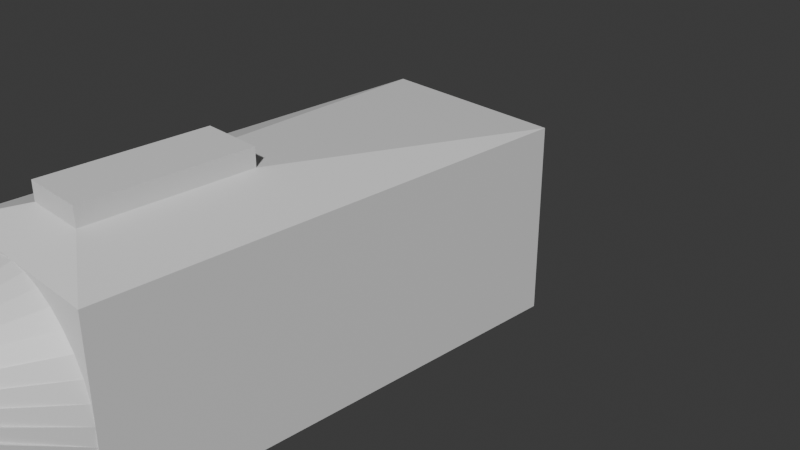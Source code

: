 # Source: mdl_LazerGun.blend  (saved by Blender 5.0.119; exported with 4.5.12 LTS)
import bpy
from mathutils import Matrix  # noqa: F401  (used for matrix-valued properties, if any)

bpy.ops.wm.read_factory_settings(use_empty=True)
scene = bpy.context.scene
scene.name = 'Scene'

# ---- collections
col_collection = bpy.data.collections.new('Collection'); scene.collection.children.link(col_collection)
col_light_and_camera = bpy.data.collections.new('Light_And_Camera'); scene.collection.children.link(col_light_and_camera)

# ---- materials (node trees are filled in below, after node groups)
mat_material = bpy.data.materials.new('Material')
mat_material.alpha_threshold = 0.0
mat_material.use_backface_culling_lightprobe_volume = False
mat_material.roughness = 0.5
mat_material.line_color = (0.0, 0.0, 0.0, 1.0)

# ---- material node trees
mat_material.use_nodes = True; mat_material.node_tree.nodes.clear()
_N = mat_material.node_tree.nodes; _L = mat_material.node_tree.links
n0 = _N.new('ShaderNodeOutputMaterial'); n0.name = 'Material Output'; n0.location = (200, 100)
n1 = _N.new('ShaderNodeBsdfPrincipled'); n1.name = 'Principled BSDF'; n1.location = (-200, 100)
_L.new(n1.outputs[0], n0.inputs[0])
n0.is_active_output = True

# ---- world
world_world = bpy.data.worlds.new('World'); scene.world = world_world
world_world.use_nodes = True; world_world.node_tree.nodes.clear()
_N = world_world.node_tree.nodes; _L = world_world.node_tree.links
n0 = _N.new('ShaderNodeOutputWorld'); n0.name = 'World Output'; n0.location = (200, 100)
n1 = _N.new('ShaderNodeBackground'); n1.name = 'Background'; n1.location = (-200, 100)
n1.inputs[0].default_value = (0.05088, 0.05088, 0.05088, 1.0)
_L.new(n1.outputs[0], n0.inputs[0])
n0.is_active_output = True
world_world.color = (0.05088, 0.05088, 0.05088)
world_world.sun_shadow_jitter_overblur = 0.0

# ---- cameras
cam_camera = bpy.data.cameras.new('Camera')
cam_camera.clip_end = 100.0
cam_camera.ortho_scale = 7.314

# ---- lights
light_light = bpy.data.lights.new('Light', 'POINT')
light_light.energy = 1000.0
light_light.shadow_soft_size = 0.1

# ---- meshes
me_cube = bpy.data.meshes.new('Cube')
me_cube.from_pydata([(1.0, 1.0, 1.0), (1.0, 1.0, -1.0), (1.0, -4.0, 1.0), (1.0, -4.0, -1.0), (-1.0, 1.0, 1.0), (-1.0, 1.0, -1.0), (-1.0, -4.0, 1.0), (-1.0, -4.0, -1.0), (0.0, -4.0, 1.0), (-0.4668, -6.0, 0.02879), (0.1951, -4.0, 0.9808), (-0.4522, -6.0, 0.1193), (0.3827, -4.0, 0.9239), (-0.4202, -6.0, 0.2052), (0.5556, -4.0, 0.8315), (-0.3721, -6.0, 0.2833), (0.7071, -4.0, 0.7071), (-0.3097, -6.0, 0.3504), (0.8315, -4.0, 0.5556), (-0.2354, -6.0, 0.4041), (0.9239, -4.0, 0.3827), (-0.152, -6.0, 0.4422), (0.9808, -4.0, 0.1951), (-0.06282, -6.0, 0.4634), (1.0, -4.0, -5.364e-07), (0.02879, -6.0, 0.4668), (0.9808, -4.0, -0.1951), (0.1193, -6.0, 0.4522), (0.9239, -4.0, -0.3827), (0.2052, -6.0, 0.4202), (0.8315, -4.0, -0.5556), (0.2833, -6.0, 0.3721), (0.7071, -4.0, -0.7071), (0.3504, -6.0, 0.3097), (0.5556, -4.0, -0.8315), (0.4041, -6.0, 0.2354), (0.3827, -4.0, -0.9239), (0.4422, -6.0, 0.152), (0.1951, -4.0, -0.9808), (0.4634, -6.0, 0.06282), (0.0, -4.0, -1.0), (0.4668, -6.0, -0.02879), (-0.1951, -4.0, -0.9808), (0.4522, -6.0, -0.1193), (-0.3827, -4.0, -0.9239), (0.4202, -6.0, -0.2052), (-0.5556, -4.0, -0.8315), (0.3721, -6.0, -0.2833), (-0.7071, -4.0, -0.7071), (0.3097, -6.0, -0.3504), (-0.8315, -4.0, -0.5556), (0.2354, -6.0, -0.4041), (-0.9239, -4.0, -0.3827), (0.152, -6.0, -0.4422), (-0.9808, -4.0, -0.1951), (0.06282, -6.0, -0.4634), (-1.0, -4.0, -5.364e-07), (-0.02879, -6.0, -0.4668), (-0.9808, -4.0, 0.1951), (-0.1193, -6.0, -0.4522), (-0.9239, -4.0, 0.3827), (-0.2052, -6.0, -0.4202), (-0.8315, -4.0, 0.5556), (-0.2833, -6.0, -0.3721), (-0.7071, -4.0, 0.7071), (-0.3504, -6.0, -0.3097), (-0.5556, -4.0, 0.8315), (-0.4041, -6.0, -0.2354), (-0.3827, -4.0, 0.9239), (-0.4422, -6.0, -0.152), (-0.1951, -4.0, 0.9808), (-0.4634, -6.0, -0.06282), (1.0, 1.0, 1.0), (1.0, -4.0, 1.0), (-1.0, 1.0, 1.0), (-1.0, -4.0, 1.0), (0.0, -4.0, 1.0), (0.1951, -4.0, 0.9808), (0.3827, -4.0, 0.9239), (0.5556, -4.0, 0.8315), (0.7071, -4.0, 0.7071), (0.8315, -4.0, 0.5556), (0.9239, -4.0, 0.3827), (-0.8315, -4.0, 0.5556), (-0.7071, -4.0, 0.7071), (-0.5556, -4.0, 0.8315), (-0.3827, -4.0, 0.9239), (-0.1951, -4.0, 0.9808), (0.3247, -1.946, 1.247), (0.3247, -3.61, 1.247), (-0.3247, -1.946, 1.247), (-0.3247, -3.61, 1.247), (0.0, -4.0, 1.0), (0.1951, -4.0, 0.9808), (0.3827, -4.0, 0.9239), (0.5556, -4.0, 0.8315), (0.7071, -4.0, 0.7071), (0.8315, -4.0, 0.5556), (0.9239, -4.0, 0.3827), (-0.8315, -4.0, 0.5556), (-0.7071, -4.0, 0.7071), (-0.5556, -4.0, 0.8315), (-0.3827, -4.0, 0.9239), (-0.1951, -4.0, 0.9808), (0.3247, -3.61, 1.438), (-0.3247, -3.61, 1.438), (0.3247, -1.946, 1.438), (-0.3247, -1.946, 1.438), (-0.3713, -6.0, 0.09796), (-0.3833, -6.0, 0.02364), (-0.3451, -6.0, 0.1685), (-0.3056, -6.0, 0.2326), (-0.2543, -6.0, 0.2877), (-0.1933, -6.0, 0.3318), (-0.1248, -6.0, 0.3632), (-0.05159, -6.0, 0.3805), (0.02364, -6.0, 0.3833), (0.09796, -6.0, 0.3713), (0.1685, -6.0, 0.3451), (0.2326, -6.0, 0.3056), (0.2877, -6.0, 0.2543), (0.3318, -6.0, 0.1933), (0.3632, -6.0, 0.1248), (0.3805, -6.0, 0.05159), (0.3833, -6.0, -0.02364), (0.3713, -6.0, -0.09796), (0.3451, -6.0, -0.1685), (0.3056, -6.0, -0.2326), (0.2543, -6.0, -0.2877), (0.1933, -6.0, -0.3318), (0.1248, -6.0, -0.3632), (0.05159, -6.0, -0.3805), (-0.02364, -6.0, -0.3833), (-0.09796, -6.0, -0.3713), (-0.1685, -6.0, -0.3451), (-0.2326, -6.0, -0.3056), (-0.2877, -6.0, -0.2543), (-0.3318, -6.0, -0.1933), (-0.3632, -6.0, -0.1248), (-0.3805, -6.0, -0.05159), (-0.3713, -5.624, 0.09796), (-0.3833, -5.624, 0.02364), (-0.3451, -5.624, 0.1685), (-0.3056, -5.624, 0.2326), (-0.2543, -5.624, 0.2877), (-0.1933, -5.624, 0.3318), (-0.1248, -5.624, 0.3632), (-0.05159, -5.624, 0.3805), (0.02364, -5.624, 0.3833), (0.09796, -5.624, 0.3713), (0.1685, -5.624, 0.3451), (0.2326, -5.624, 0.3056), (0.2877, -5.624, 0.2543), (0.3318, -5.624, 0.1933), (0.3632, -5.624, 0.1248), (0.3805, -5.624, 0.05159), (0.3833, -5.624, -0.02364), (0.3713, -5.624, -0.09796), (0.3451, -5.624, -0.1685), (0.3056, -5.624, -0.2326), (0.2543, -5.624, -0.2877), (0.1933, -5.624, -0.3318), (0.1248, -5.624, -0.3632), (0.05159, -5.624, -0.3805), (-0.02364, -5.624, -0.3833), (-0.09796, -5.624, -0.3713), (-0.1685, -5.624, -0.3451), (-0.2326, -5.624, -0.3056), (-0.2877, -5.624, -0.2543), (-0.3318, -5.624, -0.1933), (-0.3632, -5.624, -0.1248), (-0.3805, -5.624, -0.05159)], [], [(0, 4, 74, 72), (3, 2, 6, 7), (7, 6, 4, 5), (5, 1, 3, 7), (1, 0, 2, 3), (5, 4, 0, 1), (8, 9, 11, 10), (10, 11, 13, 12), (12, 13, 15, 14), (14, 15, 17, 16), (16, 17, 19, 18), (18, 19, 21, 20), (20, 21, 23, 22), (22, 23, 25, 24), (24, 25, 27, 26), (26, 27, 29, 28), (28, 29, 31, 30), (30, 31, 33, 32), (32, 33, 35, 34), (34, 35, 37, 36), (36, 37, 39, 38), (38, 39, 41, 40), (40, 41, 43, 42), (42, 43, 45, 44), (44, 45, 47, 46), (46, 47, 49, 48), (48, 49, 51, 50), (50, 51, 53, 52), (52, 53, 55, 54), (54, 55, 57, 56), (56, 57, 59, 58), (58, 59, 61, 60), (60, 61, 63, 62), (62, 63, 65, 64), (64, 65, 67, 66), (66, 67, 69, 68), (17, 15, 111, 112), (68, 69, 71, 70), (70, 71, 9, 8), (8, 10, 12, 14, 16, 18, 20, 22, 24, 26, 28, 30, 32, 34, 36, 38, 40, 42, 44, 46, 48, 50, 52, 54, 56, 58, 60, 62, 64, 66, 68, 70), (87, 86, 102, 103), (18, 16, 80, 81), (68, 66, 85, 86), (14, 12, 78, 79), (10, 8, 76, 77), (64, 62, 83, 84), (20, 18, 81, 82), (6, 2, 73, 75), (70, 68, 86, 87), (2, 0, 72, 73), (16, 14, 79, 80), (66, 64, 84, 85), (12, 10, 77, 78), (4, 6, 75, 74), (8, 70, 87, 76), (90, 91, 105, 107), (79, 78, 94, 95), (76, 87, 103, 92), (80, 79, 95, 96), (75, 73, 89, 91), (81, 80, 96, 97), (73, 72, 88, 89), (82, 81, 97, 98), (74, 75, 91, 90), (84, 83, 99, 100), (72, 74, 90, 88), (85, 84, 100, 101), (77, 76, 92, 93), (86, 85, 101, 102), (78, 77, 93, 94), (106, 107, 105, 104), (91, 89, 104, 105), (88, 90, 107, 106), (89, 88, 106, 104), (135, 134, 166, 167), (35, 33, 120, 121), (53, 51, 129, 130), (71, 69, 138, 139), (27, 25, 116, 117), (45, 43, 125, 126), (63, 61, 134, 135), (19, 17, 112, 113), (37, 35, 121, 122), (55, 53, 130, 131), (11, 9, 109, 108), (9, 71, 139, 109), (29, 27, 117, 118), (47, 45, 126, 127), (65, 63, 135, 136), (21, 19, 113, 114), (39, 37, 122, 123), (57, 55, 131, 132), (13, 11, 108, 110), (31, 29, 118, 119), (49, 47, 127, 128), (67, 65, 136, 137), (23, 21, 114, 115), (41, 39, 123, 124), (59, 57, 132, 133), (15, 13, 110, 111), (33, 31, 119, 120), (51, 49, 128, 129), (69, 67, 137, 138), (25, 23, 115, 116), (43, 41, 124, 125), (61, 59, 133, 134), (140, 141, 171, 170, 169, 168, 167, 166, 165, 164, 163, 162, 161, 160, 159, 158, 157, 156, 155, 154, 153, 152, 151, 150, 149, 148, 147, 146, 145, 144, 143, 142), (122, 121, 153, 154), (108, 109, 141, 140), (136, 135, 167, 168), (123, 122, 154, 155), (110, 108, 140, 142), (137, 136, 168, 169), (124, 123, 155, 156), (111, 110, 142, 143), (138, 137, 169, 170), (125, 124, 156, 157), (112, 111, 143, 144), (139, 138, 170, 171), (126, 125, 157, 158), (113, 112, 144, 145), (109, 139, 171, 141), (127, 126, 158, 159), (114, 113, 145, 146), (128, 127, 159, 160), (115, 114, 146, 147), (129, 128, 160, 161), (116, 115, 147, 148), (130, 129, 161, 162), (117, 116, 148, 149), (131, 130, 162, 163), (118, 117, 149, 150), (132, 131, 163, 164), (119, 118, 150, 151), (133, 132, 164, 165), (120, 119, 151, 152), (134, 133, 165, 166), (121, 120, 152, 153)])
_uv = me_cube.uv_layers.new(name='UVMap')
_uv.uv.foreach_set('vector', [0.625, 0.5, 0.625, 0.25, 0.625, 0.25, 0.625, 0.5, 0.375, 0.75, 0.625, 0.75, 0.625, 1.0, 0.375, 1.0, 0.375, 0.0, 0.625, 0.0, 0.625, 0.25, 0.375, 0.25, 0.125, 0.5, 0.375, 0.5, 0.375, 0.75, 0.125, 0.75, 0.375, 0.5, 0.625, 0.5, 0.625, 0.75, 0.375, 0.75, 0.375, 0.25, 0.625, 0.25, 0.625, 0.5, 0.375, 0.5, 1.0, 0.5, 1.0, 1.0, 0.9688, 1.0, 0.9688, 0.5, 0.9688, 0.5, 0.9688, 1.0, 0.9375, 1.0, 0.9375, 0.5, 0.9375, 0.5, 0.9375, 1.0, 0.9062, 1.0, 0.9062, 0.5, 0.9062, 0.5, 0.9062, 1.0, 0.875, 1.0, 0.875, 0.5, 0.875, 0.5, 0.875, 1.0, 0.8438, 1.0, 0.8438, 0.5, 0.8438, 0.5, 0.8438, 1.0, 0.8125, 1.0, 0.8125, 0.5, 0.8125, 0.5, 0.8125, 1.0, 0.7812, 1.0, 0.7812, 0.5, 0.7812, 0.5, 0.7812, 1.0, 0.75, 1.0, 0.75, 0.5, 0.75, 0.5, 0.75, 1.0, 0.7188, 1.0, 0.7188, 0.5, 0.7188, 0.5, 0.7188, 1.0, 0.6875, 1.0, 0.6875, 0.5, 0.6875, 0.5, 0.6875, 1.0, 0.6562, 1.0, 0.6562, 0.5, 0.6562, 0.5, 0.6562, 1.0, 0.625, 1.0, 0.625, 0.5, 0.625, 0.5, 0.625, 1.0, 0.5938, 1.0, 0.5938, 0.5, 0.5938, 0.5, 0.5938, 1.0, 0.5625, 1.0, 0.5625, 0.5, 0.5625, 0.5, 0.5625, 1.0, 0.5312, 1.0, 0.5312, 0.5, 0.5312, 0.5, 0.5312, 1.0, 0.5, 1.0, 0.5, 0.5, 0.5, 0.5, 0.5, 1.0, 0.4688, 1.0, 0.4688, 0.5, 0.4688, 0.5, 0.4688, 1.0, 0.4375, 1.0, 0.4375, 0.5, 0.4375, 0.5, 0.4375, 1.0, 0.4062, 1.0, 0.4062, 0.5, 0.4062, 0.5, 0.4062, 1.0, 0.375, 1.0, 0.375, 0.5, 0.375, 0.5, 0.375, 1.0, 0.3438, 1.0, 0.3438, 0.5, 0.3438, 0.5, 0.3438, 1.0, 0.3125, 1.0, 0.3125, 0.5, 0.3125, 0.5, 0.3125, 1.0, 0.2812, 1.0, 0.2812, 0.5, 0.2812, 0.5, 0.2812, 1.0, 0.25, 1.0, 0.25, 0.5, 0.25, 0.5, 0.25, 1.0, 0.2188, 1.0, 0.2188, 0.5, 0.2188, 0.5, 0.2188, 1.0, 0.1875, 1.0, 0.1875, 0.5, 0.1875, 0.5, 0.1875, 1.0, 0.1562, 1.0, 0.1562, 0.5, 0.1562, 0.5, 0.1562, 1.0, 0.125, 1.0, 0.125, 0.5, 0.125, 0.5, 0.125, 1.0, 0.09375, 1.0, 0.09375, 0.5, 0.09375, 0.5, 0.09375, 1.0, 0.0625, 1.0, 0.0625, 0.5, 0.875, 1.0, 0.9062, 1.0, 0.9062, 1.0, 0.875, 1.0, 0.0625, 0.5, 0.0625, 1.0, 0.03125, 1.0, 0.03125, 0.5, 0.03125, 0.5, 0.03125, 1.0, 0.0, 1.0, 0.0, 0.5, 0.75, 0.49, 0.7968, 0.4854, 0.8418, 0.4717, 0.8833, 0.4496, 0.9197, 0.4197, 0.9496, 0.3833, 0.9717, 0.3418, 0.9854, 0.2968, 0.99, 0.25, 0.9854, 0.2032, 0.9717, 0.1582, 0.9496, 0.1167, 0.9197, 0.08029, 0.8833, 0.05045, 0.8418, 0.02827, 0.7968, 0.01461, 0.75, 0.01, 0.7032, 0.01461, 0.6582, 0.02827, 0.6167, 0.05045, 0.5803, 0.08029, 0.5504, 0.1167, 0.5283, 0.1582, 0.5146, 0.2032, 0.51, 0.25, 0.5146, 0.2968, 0.5283, 0.3418, 0.5504, 0.3833, 0.5803, 0.4197, 0.6167, 0.4496, 0.6582, 0.4717, 0.7032, 0.4854, 0.03125, 0.5, 0.0625, 0.5, 0.0625, 0.5, 0.03125, 0.5, 0.8438, 0.5, 0.875, 0.5, 0.875, 0.5, 0.8438, 0.5, 0.0625, 0.5, 0.09375, 0.5, 0.09375, 0.5, 0.0625, 0.5, 0.9062, 0.5, 0.9375, 0.5, 0.9375, 0.5, 0.9062, 0.5, 0.9688, 0.5, 1.0, 0.5, 1.0, 0.5, 0.9688, 0.5, 0.125, 0.5, 0.1562, 0.5, 0.1562, 0.5, 0.125, 0.5, 0.8125, 0.5, 0.8438, 0.5, 0.8438, 0.5, 0.8125, 0.5, 0.625, 1.0, 0.625, 0.75, 0.625, 0.75, 0.625, 1.0, 0.03125, 0.5, 0.0625, 0.5, 0.0625, 0.5, 0.03125, 0.5, 0.625, 0.75, 0.625, 0.5, 0.625, 0.5, 0.625, 0.75, 0.875, 0.5, 0.9062, 0.5, 0.9062, 0.5, 0.875, 0.5, 0.09375, 0.5, 0.125, 0.5, 0.125, 0.5, 0.09375, 0.5, 0.9375, 0.5, 0.9688, 0.5, 0.9688, 0.5, 0.9375, 0.5, 0.625, 0.25, 0.625, 0.0, 0.625, 0.0, 0.625, 0.25, 0.0, 0.5, 0.03125, 0.5, 0.03125, 0.5, 0.0, 0.5, 0.625, 0.25, 0.625, 0.0, 0.625, 0.0, 0.625, 0.25, 0.9062, 0.5, 0.9375, 0.5, 0.9375, 0.5, 0.9062, 0.5, 0.0, 0.5, 0.03125, 0.5, 0.03125, 0.5, 0.0, 0.5, 0.875, 0.5, 0.9062, 0.5, 0.9062, 0.5, 0.875, 0.5, 0.625, 1.0, 0.625, 0.75, 0.625, 0.75, 0.625, 1.0, 0.8438, 0.5, 0.875, 0.5, 0.875, 0.5, 0.8438, 0.5, 0.625, 0.75, 0.625, 0.5, 0.625, 0.5, 0.625, 0.75, 0.8125, 0.5, 0.8438, 0.5, 0.8438, 0.5, 0.8125, 0.5, 0.625, 0.25, 0.625, 0.0, 0.625, 0.0, 0.625, 0.25, 0.125, 0.5, 0.1562, 0.5, 0.1562, 0.5, 0.125, 0.5, 0.625, 0.5, 0.625, 0.25, 0.625, 0.25, 0.625, 0.5, 0.09375, 0.5, 0.125, 0.5, 0.125, 0.5, 0.09375, 0.5, 0.9688, 0.5, 1.0, 0.5, 1.0, 0.5, 0.9688, 0.5, 0.0625, 0.5, 0.09375, 0.5, 0.09375, 0.5, 0.0625, 0.5, 0.9375, 0.5, 0.9688, 0.5, 0.9688, 0.5, 0.9375, 0.5, 0.625, 0.5, 0.875, 0.5, 0.875, 0.75, 0.625, 0.75, 0.625, 1.0, 0.625, 0.75, 0.625, 0.75, 0.625, 1.0, 0.625, 0.5, 0.625, 0.25, 0.625, 0.25, 0.625, 0.5, 0.625, 0.75, 0.625, 0.5, 0.625, 0.5, 0.625, 0.75, 0.1562, 1.0, 0.1875, 1.0, 0.1875, 1.0, 0.1562, 1.0, 0.5938, 1.0, 0.625, 1.0, 0.625, 1.0, 0.5938, 1.0, 0.3125, 1.0, 0.3438, 1.0, 0.3438, 1.0, 0.3125, 1.0, 0.03125, 1.0, 0.0625, 1.0, 0.0625, 1.0, 0.03125, 1.0, 0.7188, 1.0, 0.75, 1.0, 0.75, 1.0, 0.7188, 1.0, 0.4375, 1.0, 0.4688, 1.0, 0.4688, 1.0, 0.4375, 1.0, 0.1562, 1.0, 0.1875, 1.0, 0.1875, 1.0, 0.1562, 1.0, 0.8438, 1.0, 0.875, 1.0, 0.875, 1.0, 0.8438, 1.0, 0.5625, 1.0, 0.5938, 1.0, 0.5938, 1.0, 0.5625, 1.0, 0.2812, 1.0, 0.3125, 1.0, 0.3125, 1.0, 0.2812, 1.0, 0.9688, 1.0, 1.0, 1.0, 1.0, 1.0, 0.9688, 1.0, 0.0, 1.0, 0.03125, 1.0, 0.03125, 1.0, 0.0, 1.0, 0.6875, 1.0, 0.7188, 1.0, 0.7188, 1.0, 0.6875, 1.0, 0.4062, 1.0, 0.4375, 1.0, 0.4375, 1.0, 0.4062, 1.0, 0.125, 1.0, 0.1562, 1.0, 0.1562, 1.0, 0.125, 1.0, 0.8125, 1.0, 0.8438, 1.0, 0.8438, 1.0, 0.8125, 1.0, 0.5312, 1.0, 0.5625, 1.0, 0.5625, 1.0, 0.5312, 1.0, 0.25, 1.0, 0.2812, 1.0, 0.2812, 1.0, 0.25, 1.0, 0.9375, 1.0, 0.9688, 1.0, 0.9688, 1.0, 0.9375, 1.0, 0.6562, 1.0, 0.6875, 1.0, 0.6875, 1.0, 0.6562, 1.0, 0.375, 1.0, 0.4062, 1.0, 0.4062, 1.0, 0.375, 1.0, 0.09375, 1.0, 0.125, 1.0, 0.125, 1.0, 0.09375, 1.0, 0.7812, 1.0, 0.8125, 1.0, 0.8125, 1.0, 0.7812, 1.0, 0.5, 1.0, 0.5312, 1.0, 0.5312, 1.0, 0.5, 1.0, 0.2188, 1.0, 0.25, 1.0, 0.25, 1.0, 0.2188, 1.0, 0.9062, 1.0, 0.9375, 1.0, 0.9375, 1.0, 0.9062, 1.0, 0.625, 1.0, 0.6562, 1.0, 0.6562, 1.0, 0.625, 1.0, 0.3438, 1.0, 0.375, 1.0, 0.375, 1.0, 0.3438, 1.0, 0.0625, 1.0, 0.09375, 1.0, 0.09375, 1.0, 0.0625, 1.0, 0.75, 1.0, 0.7812, 1.0, 0.7812, 1.0, 0.75, 1.0, 0.4688, 1.0, 0.5, 1.0, 0.5, 1.0, 0.4688, 1.0, 0.1875, 1.0, 0.2188, 1.0, 0.2188, 1.0, 0.1875, 1.0, 0.2968, 0.4854, 0.25, 0.49, 0.2032, 0.4854, 0.1582, 0.4717, 0.1167, 0.4496, 0.08029, 0.4197, 0.05045, 0.3833, 0.02827, 0.3418, 0.01461, 0.2968, 0.01, 0.25, 0.01461, 0.2032, 0.02827, 0.1582, 0.05045, 0.1167, 0.08029, 0.08029, 0.1167, 0.05045, 0.1582, 0.02827, 0.2032, 0.01461, 0.25, 0.01, 0.2968, 0.01461, 0.3418, 0.02827, 0.3833, 0.05045, 0.4197, 0.08029, 0.4496, 0.1167, 0.4717, 0.1582, 0.4854, 0.2032, 0.49, 0.25, 0.4854, 0.2968, 0.4717, 0.3418, 0.4496, 0.3833, 0.4197, 0.4197, 0.3833, 0.4496, 0.3418, 0.4717, 0.5625, 1.0, 0.5938, 1.0, 0.5938, 1.0, 0.5625, 1.0, 0.9688, 1.0, 1.0, 1.0, 1.0, 1.0, 0.9688, 1.0, 0.125, 1.0, 0.1562, 1.0, 0.1562, 1.0, 0.125, 1.0, 0.5312, 1.0, 0.5625, 1.0, 0.5625, 1.0, 0.5312, 1.0, 0.9375, 1.0, 0.9688, 1.0, 0.9688, 1.0, 0.9375, 1.0, 0.09375, 1.0, 0.125, 1.0, 0.125, 1.0, 0.09375, 1.0, 0.5, 1.0, 0.5312, 1.0, 0.5312, 1.0, 0.5, 1.0, 0.9062, 1.0, 0.9375, 1.0, 0.9375, 1.0, 0.9062, 1.0, 0.0625, 1.0, 0.09375, 1.0, 0.09375, 1.0, 0.0625, 1.0, 0.4688, 1.0, 0.5, 1.0, 0.5, 1.0, 0.4688, 1.0, 0.875, 1.0, 0.9062, 1.0, 0.9062, 1.0, 0.875, 1.0, 0.03125, 1.0, 0.0625, 1.0, 0.0625, 1.0, 0.03125, 1.0, 0.4375, 1.0, 0.4688, 1.0, 0.4688, 1.0, 0.4375, 1.0, 0.8438, 1.0, 0.875, 1.0, 0.875, 1.0, 0.8438, 1.0, 0.0, 1.0, 0.03125, 1.0, 0.03125, 1.0, 0.0, 1.0, 0.4062, 1.0, 0.4375, 1.0, 0.4375, 1.0, 0.4062, 1.0, 0.8125, 1.0, 0.8438, 1.0, 0.8438, 1.0, 0.8125, 1.0, 0.375, 1.0, 0.4062, 1.0, 0.4062, 1.0, 0.375, 1.0, 0.7812, 1.0, 0.8125, 1.0, 0.8125, 1.0, 0.7812, 1.0, 0.3438, 1.0, 0.375, 1.0, 0.375, 1.0, 0.3438, 1.0, 0.75, 1.0, 0.7812, 1.0, 0.7812, 1.0, 0.75, 1.0, 0.3125, 1.0, 0.3438, 1.0, 0.3438, 1.0, 0.3125, 1.0, 0.7188, 1.0, 0.75, 1.0, 0.75, 1.0, 0.7188, 1.0, 0.2812, 1.0, 0.3125, 1.0, 0.3125, 1.0, 0.2812, 1.0, 0.6875, 1.0, 0.7188, 1.0, 0.7188, 1.0, 0.6875, 1.0, 0.25, 1.0, 0.2812, 1.0, 0.2812, 1.0, 0.25, 1.0, 0.6562, 1.0, 0.6875, 1.0, 0.6875, 1.0, 0.6562, 1.0, 0.2188, 1.0, 0.25, 1.0, 0.25, 1.0, 0.2188, 1.0, 0.625, 1.0, 0.6562, 1.0, 0.6562, 1.0, 0.625, 1.0, 0.1875, 1.0, 0.2188, 1.0, 0.2188, 1.0, 0.1875, 1.0, 0.5938, 1.0, 0.625, 1.0, 0.625, 1.0, 0.5938, 1.0])
me_cube.materials.append(mat_material)
me_cube.use_mirror_vertex_groups = False
me_cube.update()

# ---- objects
ob_cube = bpy.data.objects.new('Cube', me_cube)
ob_light = bpy.data.objects.new('Light', light_light)
ob_camera = bpy.data.objects.new('Camera', cam_camera)

# ---- transforms, parenting, visibility, modifiers, constraints
ob_cube.location = (0.0, 0.0, 0.0)
ob_cube.lock_rotations_4d = False
ob_cube.empty_display_type = 'ARROWS'
ob_cube.lineart.crease_threshold = 0.0
ob_light.location = (4.076, 1.005, 5.904)
ob_light.rotation_euler = (0.6503, 0.05522, 1.866)
ob_light.lock_rotations_4d = False
ob_light.empty_display_type = 'ARROWS'
ob_light.color = (0.0, 0.0, 0.0, 0.0)
ob_light.hide_render = True
ob_light.lineart.crease_threshold = 0.0
ob_camera.location = (7.359, -6.926, 4.958)
ob_camera.rotation_euler = (1.109, 0.0, 0.8149)
ob_camera.lock_rotations_4d = False
ob_camera.empty_display_type = 'ARROWS'
ob_camera.color = (0.0, 0.0, 0.0, 0.0)
ob_camera.hide_render = True
ob_camera.display_type = 'WIRE'
ob_camera.lineart.crease_threshold = 0.0

# ---- collection membership
col_collection.objects.link(ob_cube)
col_light_and_camera.objects.link(ob_light)
col_light_and_camera.objects.link(ob_camera)
def _layer_coll(name, lc=None):
    lc = lc or bpy.context.view_layer.layer_collection
    for c in lc.children:
        if c.name == name: return c
        r = _layer_coll(name, c)
        if r: return r
_layer_coll('Light_And_Camera').exclude = True

# ---- scene / render settings (as saved in the file)
scene.camera = ob_camera
scene.frame_start = 1; scene.frame_end = 250; scene.frame_set(1)
scene.render.engine = 'BLENDER_EEVEE_NEXT'
scene.render.bake_bias = 0.0
scene.render.bake_samples = 0
scene.cycles.sampling_pattern = 'TABULATED_SOBOL'
scene.eevee.use_volume_custom_range = False
bpy.context.view_layer.update()

# ---- added for rendering (the .blend has no usable light): sun
light_auto_sun = bpy.data.lights.new('AutoSun', 'SUN')
light_auto_sun.energy = 3.0
light_auto_sun.angle = 0.0523599
ob_auto_sun = bpy.data.objects.new('AutoSun', light_auto_sun)
scene.collection.objects.link(ob_auto_sun)
ob_auto_sun.rotation_euler = (0.872665, 0.174533, 0.523599)
bpy.context.view_layer.update()
